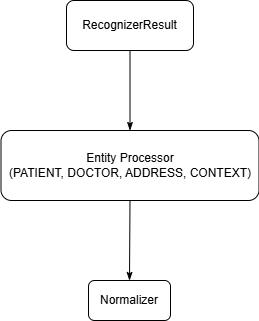

The diagram above was exported from draw.io. Its source (the exported page's mxGraphModel, read from the mxfile embedded in the PNG):
<mxGraphModel dx="802" dy="482" grid="1" gridSize="10" guides="1" tooltips="1" connect="1" arrows="1" fold="1" page="1" pageScale="1" pageWidth="850" pageHeight="1100" math="0" shadow="0">
  <root>
    <mxCell id="0" />
    <mxCell id="1" parent="0" />
    <mxCell id="Q-zRP9k7QAEN99VPpqXE-1" value="RecognizerResult" style="rounded=1;whiteSpace=wrap;html=1;" vertex="1" parent="1">
      <mxGeometry x="362" y="50" width="127" height="50" as="geometry" />
    </mxCell>
    <mxCell id="Q-zRP9k7QAEN99VPpqXE-3" value="" style="endArrow=none;html=1;rounded=0;entryX=0.5;entryY=1;entryDx=0;entryDy=0;exitX=0.5;exitY=0;exitDx=0;exitDy=0;startArrow=classicThin;startFill=1;" edge="1" parent="1" source="Kgup_MzrMWnSe8H3Go5E-1" target="Q-zRP9k7QAEN99VPpqXE-1">
      <mxGeometry width="50" height="50" relative="1" as="geometry">
        <mxPoint x="120" y="90" as="sourcePoint" />
        <mxPoint x="180" y="90" as="targetPoint" />
      </mxGeometry>
    </mxCell>
    <mxCell id="Kgup_MzrMWnSe8H3Go5E-1" value="Entity Processor&lt;div&gt;(PATIENT, DOCTOR, ADDRESS, CONTEXT)&lt;/div&gt;" style="rounded=1;whiteSpace=wrap;html=1;" vertex="1" parent="1">
      <mxGeometry x="296.5" y="180" width="258" height="70" as="geometry" />
    </mxCell>
    <mxCell id="Kgup_MzrMWnSe8H3Go5E-3" value="" style="endArrow=none;html=1;rounded=0;entryX=0.5;entryY=1;entryDx=0;entryDy=0;exitX=0.5;exitY=0;exitDx=0;exitDy=0;startArrow=classicThin;startFill=1;" edge="1" parent="1" target="Kgup_MzrMWnSe8H3Go5E-1">
      <mxGeometry width="50" height="50" relative="1" as="geometry">
        <mxPoint x="425" y="330.0000000000001" as="sourcePoint" />
        <mxPoint x="436" y="110" as="targetPoint" />
      </mxGeometry>
    </mxCell>
    <mxCell id="5cSxcQ5hYB_3xa70Jyyz-1" value="Normalizer" style="rounded=1;whiteSpace=wrap;html=1;" vertex="1" parent="1">
      <mxGeometry x="384" y="330" width="82" height="40" as="geometry" />
    </mxCell>
  </root>
</mxGraphModel>